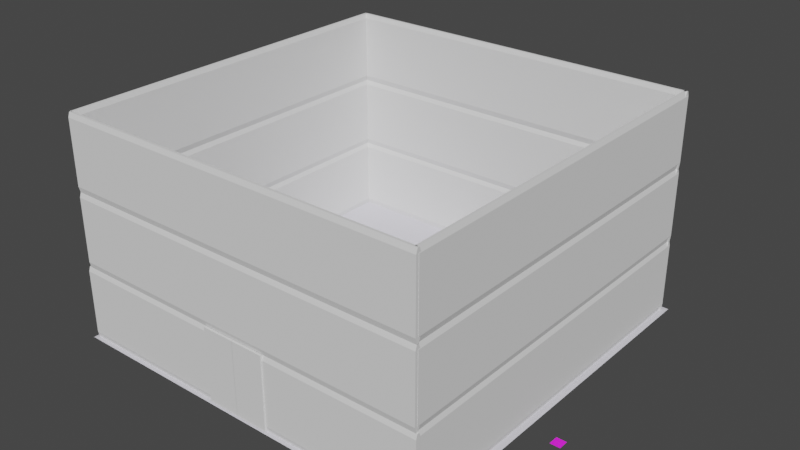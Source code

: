 # Source: Floor2.blend  (saved by Blender 3.4.6; exported with 4.5.12 LTS)
import bpy
from mathutils import Matrix  # noqa: F401  (used for matrix-valued properties, if any)

bpy.ops.wm.read_factory_settings(use_empty=True)
scene = bpy.context.scene
scene.name = 'Scene'

# ---- collections
col_collection = bpy.data.collections.new('Collection'); scene.collection.children.link(col_collection)

# ---- images (referenced by path relative to the original .blend; pixels are not part of the script)
import os
ASSET_DIR = os.environ.get("B2B_ASSET_DIR", "")  # directory of the original .blend (textures are referenced by path, not embedded)
HERE = os.path.dirname(os.path.abspath(__file__))  # packed textures are extracted next to this script under _unpacked/

def load_image(name, relpath, width, height, colorspace="sRGB"):
    """Load a texture the original file referenced (path relative to the .blend, or extracted next to this script)."""
    p = next((c for c in (os.path.join(HERE, relpath), os.path.join(ASSET_DIR, relpath)) if relpath and os.path.exists(c)), "")
    if p:
        img = bpy.data.images.load(p, check_existing=True)
        img.name = name
    else:  # same state as the original file: an image datablock whose file is absent (Cycles renders it pink)
        img = bpy.data.images.new(name, width, height)
        img.source = "FILE"
        img.filepath = "//" + (relpath or name)
    img.colorspace_settings.name = colorspace
    return img
img_material_base_color = load_image('Material Base Color', '', 1024, 1024, 'sRGB')

# ---- materials (node trees are filled in below, after node groups)
mat_material = bpy.data.materials.new('Material')
mat_material.alpha_threshold = 0.0
mat_material.use_transparent_shadow = False
mat_material.roughness = 0.5
mat_material.line_color = (0.0, 0.0, 0.0, 1.0)
mat_material_004 = bpy.data.materials.new('Material.004')
mat_material_004.use_transparent_shadow = False

# ---- material node trees
mat_material.use_nodes = True; mat_material.node_tree.nodes.clear()
_N = mat_material.node_tree.nodes; _L = mat_material.node_tree.links
n0 = _N.new('ShaderNodeOutputMaterial'); n0.name = 'Material Output'; n0.location = (300, 300)
n1 = _N.new('ShaderNodeBsdfPrincipled'); n1.name = 'Principled BSDF'; n1.location = (10, 300)
n1.distribution = 'GGX'
n1.subsurface_method = 'RANDOM_WALK_SKIN'
n1.inputs[3].default_value = 1.45
n1.inputs[27].default_value = (0.0, 0.0, 0.0, 1.0)
n1.inputs[28].default_value = 1.0
n2 = _N.new('ShaderNodeTexImage'); n2.name = 'Image Texture'; n2.location = (-280, 280)
n2.image = img_material_base_color
_L.new(n1.outputs[0], n0.inputs[0])
_L.new(n2.outputs[0], n1.inputs[0])
n0.is_active_output = True
mat_material_004.use_nodes = True; mat_material_004.node_tree.nodes.clear()
_N = mat_material_004.node_tree.nodes; _L = mat_material_004.node_tree.links
n0 = _N.new('ShaderNodeBsdfPrincipled'); n0.name = 'Principled BSDF'; n0.location = (10, 300)
n0.distribution = 'GGX'
n0.subsurface_method = 'RANDOM_WALK_SKIN'
n0.inputs[0].default_value = (0.7398, 0.7258, 0.8, 1.0)
n0.inputs[3].default_value = 1.45
n0.inputs[27].default_value = (0.0, 0.0, 0.0, 1.0)
n0.inputs[28].default_value = 1.0
n1 = _N.new('ShaderNodeOutputMaterial'); n1.name = 'Material Output'; n1.location = (300, 300)
_L.new(n0.outputs[0], n1.inputs[0])
n1.is_active_output = True

# ---- world
world_world = bpy.data.worlds.new('World'); scene.world = world_world
world_world.use_nodes = True; world_world.node_tree.nodes.clear()
_N = world_world.node_tree.nodes; _L = world_world.node_tree.links
n0 = _N.new('ShaderNodeOutputWorld'); n0.name = 'World Output'; n0.location = (300, 300)
n1 = _N.new('ShaderNodeBackground'); n1.name = 'Background'; n1.location = (10, 300)
n1.inputs[0].default_value = (0.05088, 0.05088, 0.05088, 1.0)
_L.new(n1.outputs[0], n0.inputs[0])
n0.is_active_output = True
world_world.color = (0.05088, 0.05088, 0.05088)
world_world.use_sun_shadow = False
world_world.sun_shadow_jitter_overblur = 0.0

# ---- meshes
me_cube_017 = bpy.data.meshes.new('Cube.017')
me_cube_017.from_pydata([(-1.0, -1.0, -1.0), (-1.0, -1.0, 1.0), (-1.0, 1.0, -1.0), (-1.0, 1.0, 1.0), (1.0, -1.0, -1.0), (1.0, -1.0, 1.0), (1.0, 1.0, -1.0), (1.0, 1.0, 1.0)], [], [(0, 1, 3, 2), (2, 3, 7, 6), (6, 7, 5, 4), (4, 5, 1, 0), (2, 6, 4, 0), (7, 3, 1, 5)])
_uv = me_cube_017.uv_layers.new(name='UVMap')
_uv.uv.foreach_set('vector', [0.375, 0.0, 0.625, 0.0, 0.625, 0.25, 0.375, 0.25, 0.375, 0.25, 0.625, 0.25, 0.625, 0.5, 0.375, 0.5, 0.375, 0.5, 0.625, 0.5, 0.625, 0.75, 0.375, 0.75, 0.375, 0.75, 0.625, 0.75, 0.625, 1.0, 0.375, 1.0, 0.125, 0.5, 0.375, 0.5, 0.375, 0.75, 0.125, 0.75, 0.625, 0.5, 0.875, 0.5, 0.875, 0.75, 0.625, 0.75])
me_cube_017.update()
me_cube_020 = bpy.data.meshes.new('Cube.020')
me_cube_020.from_pydata([(-1.0, -1.0, -1.0), (-1.0, -1.0, 1.0), (-1.0, 1.0, -1.0), (-1.0, 1.0, 1.0), (1.0, -1.0, -1.0), (1.0, -1.0, 1.0), (1.0, 1.0, -1.0), (1.0, 1.0, 1.0)], [], [(0, 1, 3, 2), (2, 3, 7, 6), (6, 7, 5, 4), (4, 5, 1, 0), (2, 6, 4, 0), (7, 3, 1, 5)])
_uv = me_cube_020.uv_layers.new(name='UVMap')
_uv.uv.foreach_set('vector', [0.375, 0.0, 0.625, 0.0, 0.625, 0.25, 0.375, 0.25, 0.375, 0.25, 0.625, 0.25, 0.625, 0.5, 0.375, 0.5, 0.375, 0.5, 0.625, 0.5, 0.625, 0.75, 0.375, 0.75, 0.375, 0.75, 0.625, 0.75, 0.625, 1.0, 0.375, 1.0, 0.125, 0.5, 0.375, 0.5, 0.375, 0.75, 0.125, 0.75, 0.625, 0.5, 0.875, 0.5, 0.875, 0.75, 0.625, 0.75])
me_cube_020.update()
me_cube = bpy.data.meshes.new('Cube')
me_cube.from_pydata([(2.234, 2.234, 0.07985), (2.234, 2.234, -0.03051), (2.234, -2.234, 0.07985), (2.234, -2.234, -0.03051), (-2.234, 2.234, 0.07985), (-2.234, 2.234, -0.03051), (-2.234, -2.234, 0.07985), (-2.234, -2.234, -0.03051), (2.085, -2.085, 0.1107), (-2.085, -2.085, 0.1107), (2.085, 2.085, 0.1107), (-2.085, 2.085, 0.1107)], [], [(0, 4, 11, 10), (3, 2, 6, 7), (7, 6, 4, 5), (5, 1, 3, 7), (1, 0, 2, 3), (5, 4, 0, 1), (10, 11, 9, 8), (6, 2, 8, 9), (4, 6, 9, 11), (2, 0, 10, 8)])
_uv = me_cube.uv_layers.new(name='UVMap')
_uv.uv.foreach_set('vector', [0.625, 0.5, 0.625, 0.25, 0.625, 0.25, 0.625, 0.5, 0.375, 0.75, 0.625, 0.75, 0.625, 1.0, 0.375, 1.0, 0.375, 0.0, 0.625, 0.0, 0.625, 0.25, 0.375, 0.25, 0.125, 0.5, 0.375, 0.5, 0.375, 0.75, 0.125, 0.75, 0.375, 0.5, 0.625, 0.5, 0.625, 0.75, 0.375, 0.75, 0.375, 0.25, 0.625, 0.25, 0.625, 0.5, 0.375, 0.5, 0.625, 0.5, 0.875, 0.5, 0.875, 0.75, 0.625, 0.75, 0.625, 1.0, 0.625, 0.75, 0.625, 0.75, 0.625, 1.0, 0.625, 0.25, 0.625, 0.0, 0.625, 0.0, 0.625, 0.25, 0.625, 0.75, 0.625, 0.5, 0.625, 0.5, 0.625, 0.75])
me_cube.materials.append(mat_material)
me_cube.use_mirror_vertex_groups = False
me_cube.update()
me_plane_001 = bpy.data.meshes.new('Plane.001')
me_plane_001.from_pydata([(-14.12, -14.12, 0.0), (14.12, -14.12, 0.0), (-14.12, 14.12, 0.0), (14.12, 14.12, 0.0), (-14.12, 2.313e-08, 0.0), (1.141e-08, -14.12, 0.0), (14.12, 2.313e-08, 0.0), (1.141e-08, 14.12, 0.0), (1.141e-08, 2.313e-08, 0.0), (-14.12, -7.06, 0.0), (7.06, -14.12, 0.0), (14.12, 7.06, 0.0), (-7.06, 14.12, 0.0), (-14.12, 7.06, 0.0), (-7.06, -14.12, 0.0), (14.12, -7.06, 0.0), (7.06, 14.12, 0.0), (1.141e-08, 7.06, 0.0), (1.141e-08, -7.06, 0.0), (-7.06, 2.313e-08, 0.0), (7.06, 2.313e-08, 0.0), (7.06, -7.06, 0.0), (-7.06, -7.06, 0.0), (-7.06, 7.06, 0.0), (7.06, 7.06, 0.0), (-14.12, -10.59, 0.0), (10.59, -14.12, 0.0), (14.12, 10.59, 0.0), (-10.59, 14.12, 0.0), (-14.12, 3.53, 0.0), (-3.53, -14.12, 0.0), (14.12, -3.53, 0.0), (3.53, 14.12, 0.0), (1.141e-08, 10.59, 0.0), (1.141e-08, -3.53, 0.0), (-10.59, 2.313e-08, 0.0), (3.53, 2.313e-08, 0.0), (-14.12, -3.53, 0.0), (3.53, -14.12, 0.0), (14.12, 3.53, 0.0), (-3.53, 14.12, 0.0), (-14.12, 10.59, 0.0), (-10.59, -14.12, 0.0), (14.12, -10.59, 0.0), (10.59, 14.12, 0.0), (1.141e-08, 3.53, 0.0), (1.141e-08, -10.59, 0.0), (-3.53, 2.313e-08, 0.0), (10.59, 2.313e-08, 0.0), (7.06, -3.53, 0.0), (7.06, -10.59, 0.0), (3.53, -7.06, 0.0), (10.59, -7.06, 0.0), (-7.06, -3.53, 0.0), (-7.06, -10.59, 0.0), (-10.59, -7.06, 0.0), (-3.53, -7.06, 0.0), (-7.06, 10.59, 0.0), (-7.06, 3.53, 0.0), (-10.59, 7.06, 0.0), (-3.53, 7.06, 0.0), (7.06, 10.59, 0.0), (7.06, 3.53, 0.0), (3.53, 7.06, 0.0), (10.59, 7.06, 0.0), (10.59, 3.53, 0.0), (3.53, 3.53, 0.0), (3.53, 10.59, 0.0), (-3.53, 3.53, 0.0), (-10.59, 3.53, 0.0), (-10.59, 10.59, 0.0), (-3.53, -10.59, 0.0), (-10.59, -10.59, 0.0), (-10.59, -3.53, 0.0), (10.59, -10.59, 0.0), (3.53, -10.59, 0.0), (3.53, -3.53, 0.0), (10.59, -3.53, 0.0), (-3.53, -3.53, 0.0), (-3.53, 10.59, 0.0), (10.59, 10.59, 0.0), (-14.12, -12.36, 0.0), (12.36, -14.12, 0.0), (14.12, 12.36, 0.0), (-12.36, 14.12, 0.0), (-14.12, 1.765, 0.0), (-1.765, -14.12, 0.0), (14.12, -1.765, 0.0), (1.765, 14.12, 0.0), (1.141e-08, 12.36, 0.0), (1.141e-08, -1.765, 0.0), (-12.36, 2.313e-08, 0.0), (1.765, 2.313e-08, 0.0), (-14.12, -5.295, 0.0), (5.295, -14.12, 0.0), (14.12, 5.295, 0.0), (-5.295, 14.12, 0.0), (-14.12, 8.825, 0.0), (-8.825, -14.12, 0.0), (14.12, -8.825, 0.0), (8.825, 14.12, 0.0), (1.141e-08, 5.295, 0.0), (1.141e-08, -8.825, 0.0), (-5.295, 2.313e-08, 0.0), (8.825, 2.313e-08, 0.0), (7.06, -1.765, 0.0), (7.06, -8.825, 0.0), (1.765, -7.06, 0.0), (8.825, -7.06, 0.0), (-7.06, -1.765, 0.0), (-7.06, -8.825, 0.0), (-12.36, -7.06, 0.0), (-5.295, -7.06, 0.0), (-7.06, 12.36, 0.0), (-7.06, 5.295, 0.0), (-12.36, 7.06, 0.0), (-5.295, 7.06, 0.0), (7.06, 12.36, 0.0), (7.06, 5.295, 0.0), (1.765, 7.06, 0.0), (8.825, 7.06, 0.0), (-14.12, -8.825, 0.0), (8.825, -14.12, 0.0), (14.12, 8.825, 0.0), (-8.825, 14.12, 0.0), (-14.12, 5.295, 0.0), (-5.295, -14.12, 0.0), (14.12, -5.295, 0.0), (5.295, 14.12, 0.0), (1.141e-08, 8.825, 0.0), (1.141e-08, -5.295, 0.0), (-8.825, 2.313e-08, 0.0), (5.295, 2.313e-08, 0.0), (-14.12, -1.765, 0.0), (1.765, -14.12, 0.0), (14.12, 1.765, 0.0), (-1.765, 14.12, 0.0), (-14.12, 12.36, 0.0), (-12.36, -14.12, 0.0), (14.12, -12.36, 0.0), (12.36, 14.12, 0.0), (1.141e-08, 1.765, 0.0), (1.141e-08, -12.36, 0.0), (-1.765, 2.313e-08, 0.0), (12.36, 2.313e-08, 0.0), (7.06, -5.295, 0.0), (7.06, -12.36, 0.0), (5.295, -7.06, 0.0), (12.36, -7.06, 0.0), (-7.06, -5.295, 0.0), (-7.06, -12.36, 0.0), (-8.825, -7.06, 0.0), (-1.765, -7.06, 0.0), (-7.06, 8.825, 0.0), (-7.06, 1.765, 0.0), (-8.825, 7.06, 0.0), (-1.765, 7.06, 0.0), (7.06, 8.825, 0.0), (7.06, 1.765, 0.0), (5.295, 7.06, 0.0), (12.36, 7.06, 0.0), (10.59, 5.295, 0.0), (10.59, 1.765, 0.0), (8.825, 3.53, 0.0), (12.36, 3.53, 0.0), (3.53, 5.295, 0.0), (3.53, 1.765, 0.0), (1.765, 3.53, 0.0), (5.295, 3.53, 0.0), (3.53, 12.36, 0.0), (3.53, 8.825, 0.0), (1.765, 10.59, 0.0), (5.295, 10.59, 0.0), (-3.53, 5.295, 0.0), (-3.53, 1.765, 0.0), (-5.295, 3.53, 0.0), (-1.765, 3.53, 0.0), (-10.59, 5.295, 0.0), (-10.59, 1.765, 0.0), (-12.36, 3.53, 0.0), (-8.825, 3.53, 0.0), (-10.59, 12.36, 0.0), (-10.59, 8.825, 0.0), (-12.36, 10.59, 0.0), (-8.825, 10.59, 0.0), (-3.53, -8.825, 0.0), (-3.53, -12.36, 0.0), (-5.295, -10.59, 0.0), (-1.765, -10.59, 0.0), (-10.59, -8.825, 0.0), (-10.59, -12.36, 0.0), (-12.36, -10.59, 0.0), (-8.825, -10.59, 0.0), (-10.59, -1.765, 0.0), (-10.59, -5.295, 0.0), (-12.36, -3.53, 0.0), (-8.825, -3.53, 0.0), (10.59, -8.825, 0.0), (10.59, -12.36, 0.0), (8.825, -10.59, 0.0), (12.36, -10.59, 0.0), (3.53, -8.825, 0.0), (3.53, -12.36, 0.0), (1.765, -10.59, 0.0), (5.295, -10.59, 0.0), (3.53, -1.765, 0.0), (3.53, -5.295, 0.0), (1.765, -3.53, 0.0), (5.295, -3.53, 0.0), (10.59, -1.765, 0.0), (10.59, -5.295, 0.0), (8.825, -3.53, 0.0), (12.36, -3.53, 0.0), (-3.53, -1.765, 0.0), (-3.53, -5.295, 0.0), (-5.295, -3.53, 0.0), (-1.765, -3.53, 0.0), (-3.53, 12.36, 0.0), (-3.53, 8.825, 0.0), (-5.295, 10.59, 0.0), (-1.765, 10.59, 0.0), (10.59, 12.36, 0.0), (10.59, 8.825, 0.0), (8.825, 10.59, 0.0), (12.36, 10.59, 0.0), (12.36, 8.825, 0.0), (8.825, 8.825, 0.0), (8.825, 12.36, 0.0), (-1.765, 8.825, 0.0), (-5.295, 8.825, 0.0), (-5.295, 12.36, 0.0), (-1.765, -5.295, 0.0), (-5.295, -5.295, 0.0), (-5.295, -1.765, 0.0), (12.36, -5.295, 0.0), (8.825, -5.295, 0.0), (8.825, -1.765, 0.0), (5.295, -5.295, 0.0), (1.765, -5.295, 0.0), (1.765, -1.765, 0.0), (5.295, -12.36, 0.0), (1.765, -12.36, 0.0), (1.765, -8.825, 0.0), (12.36, -12.36, 0.0), (8.825, -12.36, 0.0), (8.825, -8.825, 0.0), (-8.825, -5.295, 0.0), (-12.36, -5.295, 0.0), (-12.36, -1.765, 0.0), (-8.825, -12.36, 0.0), (-12.36, -12.36, 0.0), (-12.36, -8.825, 0.0), (-1.765, -12.36, 0.0), (-5.295, -12.36, 0.0), (-5.295, -8.825, 0.0), (-8.825, 8.825, 0.0), (-12.36, 8.825, 0.0), (-12.36, 12.36, 0.0), (-8.825, 1.765, 0.0), (-12.36, 1.765, 0.0), (-12.36, 5.295, 0.0), (-1.765, 1.765, 0.0), (-5.295, 1.765, 0.0), (-5.295, 5.295, 0.0), (5.295, 8.825, 0.0), (1.765, 8.825, 0.0), (1.765, 12.36, 0.0), (5.295, 1.765, 0.0), (1.765, 1.765, 0.0), (1.765, 5.295, 0.0), (12.36, 1.765, 0.0), (8.825, 1.765, 0.0), (8.825, 5.295, 0.0), (12.36, 5.295, 0.0), (5.295, 5.295, 0.0), (5.295, 12.36, 0.0), (-1.765, 5.295, 0.0), (-8.825, 5.295, 0.0), (-8.825, 12.36, 0.0), (-1.765, -8.825, 0.0), (-8.825, -8.825, 0.0), (-8.825, -1.765, 0.0), (12.36, -8.825, 0.0), (5.295, -8.825, 0.0), (5.295, -1.765, 0.0), (12.36, -1.765, 0.0), (-1.765, -1.765, 0.0), (-1.765, 12.36, 0.0), (12.36, 12.36, 0.0)], [], [(288, 83, 3, 140), (287, 89, 7, 136), (286, 90, 8, 143), (285, 87, 6, 144), (284, 105, 20, 132), (283, 106, 21, 147), (282, 99, 15, 148), (281, 109, 19, 131), (280, 110, 22, 151), (279, 102, 18, 152), (278, 113, 12, 124), (277, 114, 23, 155), (276, 101, 17, 156), (275, 117, 16, 128), (274, 118, 24, 159), (273, 95, 11, 160), (272, 161, 64, 120), (271, 162, 65, 163), (270, 135, 39, 164), (269, 165, 63, 119), (268, 166, 66, 167), (267, 158, 62, 168), (266, 169, 32, 88), (265, 170, 67, 171), (264, 157, 61, 172), (263, 173, 60, 116), (262, 174, 68, 175), (261, 141, 45, 176), (260, 177, 59, 115), (259, 178, 69, 179), (258, 154, 58, 180), (257, 181, 28, 84), (256, 182, 70, 183), (255, 153, 57, 184), (254, 185, 56, 112), (253, 186, 71, 187), (252, 142, 46, 188), (251, 189, 55, 111), (250, 190, 72, 191), (249, 150, 54, 192), (248, 193, 35, 91), (247, 194, 73, 195), (246, 149, 53, 196), (245, 197, 52, 108), (244, 198, 74, 199), (243, 139, 43, 200), (242, 201, 51, 107), (241, 202, 75, 203), (240, 146, 50, 204), (239, 205, 36, 92), (238, 206, 76, 207), (237, 145, 49, 208), (236, 209, 48, 104), (235, 210, 77, 211), (234, 127, 31, 212), (233, 213, 47, 103), (232, 214, 78, 215), (231, 130, 34, 216), (230, 217, 40, 96), (229, 218, 79, 219), (228, 129, 33, 220), (227, 221, 44, 100), (226, 222, 80, 223), (225, 123, 27, 224), (222, 225, 224, 80), (64, 160, 225, 222), (160, 11, 123, 225), (157, 226, 223, 61), (24, 120, 226, 157), (120, 64, 222, 226), (117, 227, 100, 16), (61, 223, 227, 117), (223, 80, 221, 227), (218, 228, 220, 79), (60, 156, 228, 218), (156, 17, 129, 228), (153, 229, 219, 57), (23, 116, 229, 153), (116, 60, 218, 229), (113, 230, 96, 12), (57, 219, 230, 113), (219, 79, 217, 230), (214, 231, 216, 78), (56, 152, 231, 214), (152, 18, 130, 231), (149, 232, 215, 53), (22, 112, 232, 149), (112, 56, 214, 232), (109, 233, 103, 19), (53, 215, 233, 109), (215, 78, 213, 233), (210, 234, 212, 77), (52, 148, 234, 210), (148, 15, 127, 234), (145, 235, 211, 49), (21, 108, 235, 145), (108, 52, 210, 235), (105, 236, 104, 20), (49, 211, 236, 105), (211, 77, 209, 236), (206, 237, 208, 76), (51, 147, 237, 206), (147, 21, 145, 237), (130, 238, 207, 34), (18, 107, 238, 130), (107, 51, 206, 238), (90, 239, 92, 8), (34, 207, 239, 90), (207, 76, 205, 239), (202, 240, 204, 75), (38, 94, 240, 202), (94, 10, 146, 240), (142, 241, 203, 46), (5, 134, 241, 142), (134, 38, 202, 241), (102, 242, 107, 18), (46, 203, 242, 102), (203, 75, 201, 242), (198, 243, 200, 74), (26, 82, 243, 198), (82, 1, 139, 243), (146, 244, 199, 50), (10, 122, 244, 146), (122, 26, 198, 244), (106, 245, 108, 21), (50, 199, 245, 106), (199, 74, 197, 245), (194, 246, 196, 73), (55, 151, 246, 194), (151, 22, 149, 246), (93, 247, 195, 37), (9, 111, 247, 93), (111, 55, 194, 247), (133, 248, 91, 4), (37, 195, 248, 133), (195, 73, 193, 248), (190, 249, 192, 72), (42, 98, 249, 190), (98, 14, 150, 249), (81, 250, 191, 25), (0, 138, 250, 81), (138, 42, 190, 250), (121, 251, 111, 9), (25, 191, 251, 121), (191, 72, 189, 251), (186, 252, 188, 71), (30, 86, 252, 186), (86, 5, 142, 252), (150, 253, 187, 54), (14, 126, 253, 150), (126, 30, 186, 253), (110, 254, 112, 22), (54, 187, 254, 110), (187, 71, 185, 254), (182, 255, 184, 70), (59, 155, 255, 182), (155, 23, 153, 255), (97, 256, 183, 41), (13, 115, 256, 97), (115, 59, 182, 256), (137, 257, 84, 2), (41, 183, 257, 137), (183, 70, 181, 257), (178, 258, 180, 69), (35, 131, 258, 178), (131, 19, 154, 258), (85, 259, 179, 29), (4, 91, 259, 85), (91, 35, 178, 259), (125, 260, 115, 13), (29, 179, 260, 125), (179, 69, 177, 260), (174, 261, 176, 68), (47, 143, 261, 174), (143, 8, 141, 261), (154, 262, 175, 58), (19, 103, 262, 154), (103, 47, 174, 262), (114, 263, 116, 23), (58, 175, 263, 114), (175, 68, 173, 263), (170, 264, 172, 67), (63, 159, 264, 170), (159, 24, 157, 264), (129, 265, 171, 33), (17, 119, 265, 129), (119, 63, 170, 265), (89, 266, 88, 7), (33, 171, 266, 89), (171, 67, 169, 266), (166, 267, 168, 66), (36, 132, 267, 166), (132, 20, 158, 267), (141, 268, 167, 45), (8, 92, 268, 141), (92, 36, 166, 268), (101, 269, 119, 17), (45, 167, 269, 101), (167, 66, 165, 269), (162, 270, 164, 65), (48, 144, 270, 162), (144, 6, 135, 270), (158, 271, 163, 62), (20, 104, 271, 158), (104, 48, 162, 271), (118, 272, 120, 24), (62, 163, 272, 118), (163, 65, 161, 272), (161, 273, 160, 64), (65, 164, 273, 161), (164, 39, 95, 273), (165, 274, 159, 63), (66, 168, 274, 165), (168, 62, 118, 274), (169, 275, 128, 32), (67, 172, 275, 169), (172, 61, 117, 275), (173, 276, 156, 60), (68, 176, 276, 173), (176, 45, 101, 276), (177, 277, 155, 59), (69, 180, 277, 177), (180, 58, 114, 277), (181, 278, 124, 28), (70, 184, 278, 181), (184, 57, 113, 278), (185, 279, 152, 56), (71, 188, 279, 185), (188, 46, 102, 279), (189, 280, 151, 55), (72, 192, 280, 189), (192, 54, 110, 280), (193, 281, 131, 35), (73, 196, 281, 193), (196, 53, 109, 281), (197, 282, 148, 52), (74, 200, 282, 197), (200, 43, 99, 282), (201, 283, 147, 51), (75, 204, 283, 201), (204, 50, 106, 283), (205, 284, 132, 36), (76, 208, 284, 205), (208, 49, 105, 284), (209, 285, 144, 48), (77, 212, 285, 209), (212, 31, 87, 285), (213, 286, 143, 47), (78, 216, 286, 213), (216, 34, 90, 286), (217, 287, 136, 40), (79, 220, 287, 217), (220, 33, 89, 287), (221, 288, 140, 44), (80, 224, 288, 221), (224, 27, 83, 288)])
_uv = me_plane_001.uv_layers.new(name='UVMap')
_uv.uv.foreach_set('vector', [0.9375, 0.9375, 1.0, 0.9375, 1.0, 1.0, 0.9375, 1.0, 0.4375, 0.9375, 0.5, 0.9375, 0.5, 1.0, 0.4375, 1.0, 0.4375, 0.4375, 0.5, 0.4375, 0.5, 0.5, 0.4375, 0.5, 0.9375, 0.4375, 1.0, 0.4375, 1.0, 0.5, 0.9375, 0.5, 0.6875, 0.4375, 0.75, 0.4375, 0.75, 0.5, 0.6875, 0.5, 0.6875, 0.1875, 0.75, 0.1875, 0.75, 0.25, 0.6875, 0.25, 0.9375, 0.1875, 1.0, 0.1875, 1.0, 0.25, 0.9375, 0.25, 0.1875, 0.4375, 0.25, 0.4375, 0.25, 0.5, 0.1875, 0.5, 0.1875, 0.1875, 0.25, 0.1875, 0.25, 0.25, 0.1875, 0.25, 0.4375, 0.1875, 0.5, 0.1875, 0.5, 0.25, 0.4375, 0.25, 0.1875, 0.9375, 0.25, 0.9375, 0.25, 1.0, 0.1875, 1.0, 0.1875, 0.6875, 0.25, 0.6875, 0.25, 0.75, 0.1875, 0.75, 0.4375, 0.6875, 0.5, 0.6875, 0.5, 0.75, 0.4375, 0.75, 0.6875, 0.9375, 0.75, 0.9375, 0.75, 1.0, 0.6875, 1.0, 0.6875, 0.6875, 0.75, 0.6875, 0.75, 0.75, 0.6875, 0.75, 0.9375, 0.6875, 1.0, 0.6875, 1.0, 0.75, 0.9375, 0.75, 0.8125, 0.6875, 0.875, 0.6875, 0.875, 0.75, 0.8125, 0.75, 0.8125, 0.5625, 0.875, 0.5625, 0.875, 0.625, 0.8125, 0.625, 0.9375, 0.5625, 1.0, 0.5625, 1.0, 0.625, 0.9375, 0.625, 0.5625, 0.6875, 0.625, 0.6875, 0.625, 0.75, 0.5625, 0.75, 0.5625, 0.5625, 0.625, 0.5625, 0.625, 0.625, 0.5625, 0.625, 0.6875, 0.5625, 0.75, 0.5625, 0.75, 0.625, 0.6875, 0.625, 0.5625, 0.9375, 0.625, 0.9375, 0.625, 1.0, 0.5625, 1.0, 0.5625, 0.8125, 0.625, 0.8125, 0.625, 0.875, 0.5625, 0.875, 0.6875, 0.8125, 0.75, 0.8125, 0.75, 0.875, 0.6875, 0.875, 0.3125, 0.6875, 0.375, 0.6875, 0.375, 0.75, 0.3125, 0.75, 0.3125, 0.5625, 0.375, 0.5625, 0.375, 0.625, 0.3125, 0.625, 0.4375, 0.5625, 0.5, 0.5625, 0.5, 0.625, 0.4375, 0.625, 0.0625, 0.6875, 0.125, 0.6875, 0.125, 0.75, 0.0625, 0.75, 0.0625, 0.5625, 0.125, 0.5625, 0.125, 0.625, 0.0625, 0.625, 0.1875, 0.5625, 0.25, 0.5625, 0.25, 0.625, 0.1875, 0.625, 0.0625, 0.9375, 0.125, 0.9375, 0.125, 1.0, 0.0625, 1.0, 0.0625, 0.8125, 0.125, 0.8125, 0.125, 0.875, 0.0625, 0.875, 0.1875, 0.8125, 0.25, 0.8125, 0.25, 0.875, 0.1875, 0.875, 0.3125, 0.1875, 0.375, 0.1875, 0.375, 0.25, 0.3125, 0.25, 0.3125, 0.0625, 0.375, 0.0625, 0.375, 0.125, 0.3125, 0.125, 0.4375, 0.0625, 0.5, 0.0625, 0.5, 0.125, 0.4375, 0.125, 0.0625, 0.1875, 0.125, 0.1875, 0.125, 0.25, 0.0625, 0.25, 0.0625, 0.0625, 0.125, 0.0625, 0.125, 0.125, 0.0625, 0.125, 0.1875, 0.0625, 0.25, 0.0625, 0.25, 0.125, 0.1875, 0.125, 0.0625, 0.4375, 0.125, 0.4375, 0.125, 0.5, 0.0625, 0.5, 0.0625, 0.3125, 0.125, 0.3125, 0.125, 0.375, 0.0625, 0.375, 0.1875, 0.3125, 0.25, 0.3125, 0.25, 0.375, 0.1875, 0.375, 0.8125, 0.1875, 0.875, 0.1875, 0.875, 0.25, 0.8125, 0.25, 0.8125, 0.0625, 0.875, 0.0625, 0.875, 0.125, 0.8125, 0.125, 0.9375, 0.0625, 1.0, 0.0625, 1.0, 0.125, 0.9375, 0.125, 0.5625, 0.1875, 0.625, 0.1875, 0.625, 0.25, 0.5625, 0.25, 0.5625, 0.0625, 0.625, 0.0625, 0.625, 0.125, 0.5625, 0.125, 0.6875, 0.0625, 0.75, 0.0625, 0.75, 0.125, 0.6875, 0.125, 0.5625, 0.4375, 0.625, 0.4375, 0.625, 0.5, 0.5625, 0.5, 0.5625, 0.3125, 0.625, 0.3125, 0.625, 0.375, 0.5625, 0.375, 0.6875, 0.3125, 0.75, 0.3125, 0.75, 0.375, 0.6875, 0.375, 0.8125, 0.4375, 0.875, 0.4375, 0.875, 0.5, 0.8125, 0.5, 0.8125, 0.3125, 0.875, 0.3125, 0.875, 0.375, 0.8125, 0.375, 0.9375, 0.3125, 1.0, 0.3125, 1.0, 0.375, 0.9375, 0.375, 0.3125, 0.4375, 0.375, 0.4375, 0.375, 0.5, 0.3125, 0.5, 0.3125, 0.3125, 0.375, 0.3125, 0.375, 0.375, 0.3125, 0.375, 0.4375, 0.3125, 0.5, 0.3125, 0.5, 0.375, 0.4375, 0.375, 0.3125, 0.9375, 0.375, 0.9375, 0.375, 1.0, 0.3125, 1.0, 0.3125, 0.8125, 0.375, 0.8125, 0.375, 0.875, 0.3125, 0.875, 0.4375, 0.8125, 0.5, 0.8125, 0.5, 0.875, 0.4375, 0.875, 0.8125, 0.9375, 0.875, 0.9375, 0.875, 1.0, 0.8125, 1.0, 0.8125, 0.8125, 0.875, 0.8125, 0.875, 0.875, 0.8125, 0.875, 0.9375, 0.8125, 1.0, 0.8125, 1.0, 0.875, 0.9375, 0.875, 0.875, 0.8125, 0.9375, 0.8125, 0.9375, 0.875, 0.875, 0.875, 0.875, 0.75, 0.9375, 0.75, 0.9375, 0.8125, 0.875, 0.8125, 0.9375, 0.75, 1.0, 0.75, 1.0, 0.8125, 0.9375, 0.8125, 0.75, 0.8125, 0.8125, 0.8125, 0.8125, 0.875, 0.75, 0.875, 0.75, 0.75, 0.8125, 0.75, 0.8125, 0.8125, 0.75, 0.8125, 0.8125, 0.75, 0.875, 0.75, 0.875, 0.8125, 0.8125, 0.8125, 0.75, 0.9375, 0.8125, 0.9375, 0.8125, 1.0, 0.75, 1.0, 0.75, 0.875, 0.8125, 0.875, 0.8125, 0.9375, 0.75, 0.9375, 0.8125, 0.875, 0.875, 0.875, 0.875, 0.9375, 0.8125, 0.9375, 0.375, 0.8125, 0.4375, 0.8125, 0.4375, 0.875, 0.375, 0.875, 0.375, 0.75, 0.4375, 0.75, 0.4375, 0.8125, 0.375, 0.8125, 0.4375, 0.75, 0.5, 0.75, 0.5, 0.8125, 0.4375, 0.8125, 0.25, 0.8125, 0.3125, 0.8125, 0.3125, 0.875, 0.25, 0.875, 0.25, 0.75, 0.3125, 0.75, 0.3125, 0.8125, 0.25, 0.8125, 0.3125, 0.75, 0.375, 0.75, 0.375, 0.8125, 0.3125, 0.8125, 0.25, 0.9375, 0.3125, 0.9375, 0.3125, 1.0, 0.25, 1.0, 0.25, 0.875, 0.3125, 0.875, 0.3125, 0.9375, 0.25, 0.9375, 0.3125, 0.875, 0.375, 0.875, 0.375, 0.9375, 0.3125, 0.9375, 0.375, 0.3125, 0.4375, 0.3125, 0.4375, 0.375, 0.375, 0.375, 0.375, 0.25, 0.4375, 0.25, 0.4375, 0.3125, 0.375, 0.3125, 0.4375, 0.25, 0.5, 0.25, 0.5, 0.3125, 0.4375, 0.3125, 0.25, 0.3125, 0.3125, 0.3125, 0.3125, 0.375, 0.25, 0.375, 0.25, 0.25, 0.3125, 0.25, 0.3125, 0.3125, 0.25, 0.3125, 0.3125, 0.25, 0.375, 0.25, 0.375, 0.3125, 0.3125, 0.3125, 0.25, 0.4375, 0.3125, 0.4375, 0.3125, 0.5, 0.25, 0.5, 0.25, 0.375, 0.3125, 0.375, 0.3125, 0.4375, 0.25, 0.4375, 0.3125, 0.375, 0.375, 0.375, 0.375, 0.4375, 0.3125, 0.4375, 0.875, 0.3125, 0.9375, 0.3125, 0.9375, 0.375, 0.875, 0.375, 0.875, 0.25, 0.9375, 0.25, 0.9375, 0.3125, 0.875, 0.3125, 0.9375, 0.25, 1.0, 0.25, 1.0, 0.3125, 0.9375, 0.3125, 0.75, 0.3125, 0.8125, 0.3125, 0.8125, 0.375, 0.75, 0.375, 0.75, 0.25, 0.8125, 0.25, 0.8125, 0.3125, 0.75, 0.3125, 0.8125, 0.25, 0.875, 0.25, 0.875, 0.3125, 0.8125, 0.3125, 0.75, 0.4375, 0.8125, 0.4375, 0.8125, 0.5, 0.75, 0.5, 0.75, 0.375, 0.8125, 0.375, 0.8125, 0.4375, 0.75, 0.4375, 0.8125, 0.375, 0.875, 0.375, 0.875, 0.4375, 0.8125, 0.4375, 0.625, 0.3125, 0.6875, 0.3125, 0.6875, 0.375, 0.625, 0.375, 0.625, 0.25, 0.6875, 0.25, 0.6875, 0.3125, 0.625, 0.3125, 0.6875, 0.25, 0.75, 0.25, 0.75, 0.3125, 0.6875, 0.3125, 0.5, 0.3125, 0.5625, 0.3125, 0.5625, 0.375, 0.5, 0.375, 0.5, 0.25, 0.5625, 0.25, 0.5625, 0.3125, 0.5, 0.3125, 0.5625, 0.25, 0.625, 0.25, 0.625, 0.3125, 0.5625, 0.3125, 0.5, 0.4375, 0.5625, 0.4375, 0.5625, 0.5, 0.5, 0.5, 0.5, 0.375, 0.5625, 0.375, 0.5625, 0.4375, 0.5, 0.4375, 0.5625, 0.375, 0.625, 0.375, 0.625, 0.4375, 0.5625, 0.4375, 0.625, 0.0625, 0.6875, 0.0625, 0.6875, 0.125, 0.625, 0.125, 0.625, 0.0, 0.6875, 0.0, 0.6875, 0.0625, 0.625, 0.0625, 0.6875, 0.0, 0.75, 0.0, 0.75, 0.0625, 0.6875, 0.0625, 0.5, 0.0625, 0.5625, 0.0625, 0.5625, 0.125, 0.5, 0.125, 0.5, 0.0, 0.5625, 0.0, 0.5625, 0.0625, 0.5, 0.0625, 0.5625, 0.0, 0.625, 0.0, 0.625, 0.0625, 0.5625, 0.0625, 0.5, 0.1875, 0.5625, 0.1875, 0.5625, 0.25, 0.5, 0.25, 0.5, 0.125, 0.5625, 0.125, 0.5625, 0.1875, 0.5, 0.1875, 0.5625, 0.125, 0.625, 0.125, 0.625, 0.1875, 0.5625, 0.1875, 0.875, 0.0625, 0.9375, 0.0625, 0.9375, 0.125, 0.875, 0.125, 0.875, 0.0, 0.9375, 0.0, 0.9375, 0.0625, 0.875, 0.0625, 0.9375, 0.0, 1.0, 0.0, 1.0, 0.0625, 0.9375, 0.0625, 0.75, 0.0625, 0.8125, 0.0625, 0.8125, 0.125, 0.75, 0.125, 0.75, 0.0, 0.8125, 0.0, 0.8125, 0.0625, 0.75, 0.0625, 0.8125, 0.0, 0.875, 0.0, 0.875, 0.0625, 0.8125, 0.0625, 0.75, 0.1875, 0.8125, 0.1875, 0.8125, 0.25, 0.75, 0.25, 0.75, 0.125, 0.8125, 0.125, 0.8125, 0.1875, 0.75, 0.1875, 0.8125, 0.125, 0.875, 0.125, 0.875, 0.1875, 0.8125, 0.1875, 0.125, 0.3125, 0.1875, 0.3125, 0.1875, 0.375, 0.125, 0.375, 0.125, 0.25, 0.1875, 0.25, 0.1875, 0.3125, 0.125, 0.3125, 0.1875, 0.25, 0.25, 0.25, 0.25, 0.3125, 0.1875, 0.3125, 0.0, 0.3125, 0.0625, 0.3125, 0.0625, 0.375, 0.0, 0.375, 0.0, 0.25, 0.0625, 0.25, 0.0625, 0.3125, 0.0, 0.3125, 0.0625, 0.25, 0.125, 0.25, 0.125, 0.3125, 0.0625, 0.3125, 0.0, 0.4375, 0.0625, 0.4375, 0.0625, 0.5, 0.0, 0.5, 0.0, 0.375, 0.0625, 0.375, 0.0625, 0.4375, 0.0, 0.4375, 0.0625, 0.375, 0.125, 0.375, 0.125, 0.4375, 0.0625, 0.4375, 0.125, 0.0625, 0.1875, 0.0625, 0.1875, 0.125, 0.125, 0.125, 0.125, 0.0, 0.1875, 0.0, 0.1875, 0.0625, 0.125, 0.0625, 0.1875, 0.0, 0.25, 0.0, 0.25, 0.0625, 0.1875, 0.0625, 0.0, 0.0625, 0.0625, 0.0625, 0.0625, 0.125, 0.0, 0.125, 0.0, 0.0, 0.0625, 0.0, 0.0625, 0.0625, 0.0, 0.0625, 0.0625, 0.0, 0.125, 0.0, 0.125, 0.0625, 0.0625, 0.0625, 0.0, 0.1875, 0.0625, 0.1875, 0.0625, 0.25, 0.0, 0.25, 0.0, 0.125, 0.0625, 0.125, 0.0625, 0.1875, 0.0, 0.1875, 0.0625, 0.125, 0.125, 0.125, 0.125, 0.1875, 0.0625, 0.1875, 0.375, 0.0625, 0.4375, 0.0625, 0.4375, 0.125, 0.375, 0.125, 0.375, 0.0, 0.4375, 0.0, 0.4375, 0.0625, 0.375, 0.0625, 0.4375, 0.0, 0.5, 0.0, 0.5, 0.0625, 0.4375, 0.0625, 0.25, 0.0625, 0.3125, 0.0625, 0.3125, 0.125, 0.25, 0.125, 0.25, 0.0, 0.3125, 0.0, 0.3125, 0.0625, 0.25, 0.0625, 0.3125, 0.0, 0.375, 0.0, 0.375, 0.0625, 0.3125, 0.0625, 0.25, 0.1875, 0.3125, 0.1875, 0.3125, 0.25, 0.25, 0.25, 0.25, 0.125, 0.3125, 0.125, 0.3125, 0.1875, 0.25, 0.1875, 0.3125, 0.125, 0.375, 0.125, 0.375, 0.1875, 0.3125, 0.1875, 0.125, 0.8125, 0.1875, 0.8125, 0.1875, 0.875, 0.125, 0.875, 0.125, 0.75, 0.1875, 0.75, 0.1875, 0.8125, 0.125, 0.8125, 0.1875, 0.75, 0.25, 0.75, 0.25, 0.8125, 0.1875, 0.8125, 0.0, 0.8125, 0.0625, 0.8125, 0.0625, 0.875, 0.0, 0.875, 0.0, 0.75, 0.0625, 0.75, 0.0625, 0.8125, 0.0, 0.8125, 0.0625, 0.75, 0.125, 0.75, 0.125, 0.8125, 0.0625, 0.8125, 0.0, 0.9375, 0.0625, 0.9375, 0.0625, 1.0, 0.0, 1.0, 0.0, 0.875, 0.0625, 0.875, 0.0625, 0.9375, 0.0, 0.9375, 0.0625, 0.875, 0.125, 0.875, 0.125, 0.9375, 0.0625, 0.9375, 0.125, 0.5625, 0.1875, 0.5625, 0.1875, 0.625, 0.125, 0.625, 0.125, 0.5, 0.1875, 0.5, 0.1875, 0.5625, 0.125, 0.5625, 0.1875, 0.5, 0.25, 0.5, 0.25, 0.5625, 0.1875, 0.5625, 0.0, 0.5625, 0.0625, 0.5625, 0.0625, 0.625, 0.0, 0.625, 0.0, 0.5, 0.0625, 0.5, 0.0625, 0.5625, 0.0, 0.5625, 0.0625, 0.5, 0.125, 0.5, 0.125, 0.5625, 0.0625, 0.5625, 0.0, 0.6875, 0.0625, 0.6875, 0.0625, 0.75, 0.0, 0.75, 0.0, 0.625, 0.0625, 0.625, 0.0625, 0.6875, 0.0, 0.6875, 0.0625, 0.625, 0.125, 0.625, 0.125, 0.6875, 0.0625, 0.6875, 0.375, 0.5625, 0.4375, 0.5625, 0.4375, 0.625, 0.375, 0.625, 0.375, 0.5, 0.4375, 0.5, 0.4375, 0.5625, 0.375, 0.5625, 0.4375, 0.5, 0.5, 0.5, 0.5, 0.5625, 0.4375, 0.5625, 0.25, 0.5625, 0.3125, 0.5625, 0.3125, 0.625, 0.25, 0.625, 0.25, 0.5, 0.3125, 0.5, 0.3125, 0.5625, 0.25, 0.5625, 0.3125, 0.5, 0.375, 0.5, 0.375, 0.5625, 0.3125, 0.5625, 0.25, 0.6875, 0.3125, 0.6875, 0.3125, 0.75, 0.25, 0.75, 0.25, 0.625, 0.3125, 0.625, 0.3125, 0.6875, 0.25, 0.6875, 0.3125, 0.625, 0.375, 0.625, 0.375, 0.6875, 0.3125, 0.6875, 0.625, 0.8125, 0.6875, 0.8125, 0.6875, 0.875, 0.625, 0.875, 0.625, 0.75, 0.6875, 0.75, 0.6875, 0.8125, 0.625, 0.8125, 0.6875, 0.75, 0.75, 0.75, 0.75, 0.8125, 0.6875, 0.8125, 0.5, 0.8125, 0.5625, 0.8125, 0.5625, 0.875, 0.5, 0.875, 0.5, 0.75, 0.5625, 0.75, 0.5625, 0.8125, 0.5, 0.8125, 0.5625, 0.75, 0.625, 0.75, 0.625, 0.8125, 0.5625, 0.8125, 0.5, 0.9375, 0.5625, 0.9375, 0.5625, 1.0, 0.5, 1.0, 0.5, 0.875, 0.5625, 0.875, 0.5625, 0.9375, 0.5, 0.9375, 0.5625, 0.875, 0.625, 0.875, 0.625, 0.9375, 0.5625, 0.9375, 0.625, 0.5625, 0.6875, 0.5625, 0.6875, 0.625, 0.625, 0.625, 0.625, 0.5, 0.6875, 0.5, 0.6875, 0.5625, 0.625, 0.5625, 0.6875, 0.5, 0.75, 0.5, 0.75, 0.5625, 0.6875, 0.5625, 0.5, 0.5625, 0.5625, 0.5625, 0.5625, 0.625, 0.5, 0.625, 0.5, 0.5, 0.5625, 0.5, 0.5625, 0.5625, 0.5, 0.5625, 0.5625, 0.5, 0.625, 0.5, 0.625, 0.5625, 0.5625, 0.5625, 0.5, 0.6875, 0.5625, 0.6875, 0.5625, 0.75, 0.5, 0.75, 0.5, 0.625, 0.5625, 0.625, 0.5625, 0.6875, 0.5, 0.6875, 0.5625, 0.625, 0.625, 0.625, 0.625, 0.6875, 0.5625, 0.6875, 0.875, 0.5625, 0.9375, 0.5625, 0.9375, 0.625, 0.875, 0.625, 0.875, 0.5, 0.9375, 0.5, 0.9375, 0.5625, 0.875, 0.5625, 0.9375, 0.5, 1.0, 0.5, 1.0, 0.5625, 0.9375, 0.5625, 0.75, 0.5625, 0.8125, 0.5625, 0.8125, 0.625, 0.75, 0.625, 0.75, 0.5, 0.8125, 0.5, 0.8125, 0.5625, 0.75, 0.5625, 0.8125, 0.5, 0.875, 0.5, 0.875, 0.5625, 0.8125, 0.5625, 0.75, 0.6875, 0.8125, 0.6875, 0.8125, 0.75, 0.75, 0.75, 0.75, 0.625, 0.8125, 0.625, 0.8125, 0.6875, 0.75, 0.6875, 0.8125, 0.625, 0.875, 0.625, 0.875, 0.6875, 0.8125, 0.6875, 0.875, 0.6875, 0.9375, 0.6875, 0.9375, 0.75, 0.875, 0.75, 0.875, 0.625, 0.9375, 0.625, 0.9375, 0.6875, 0.875, 0.6875, 0.9375, 0.625, 1.0, 0.625, 1.0, 0.6875, 0.9375, 0.6875, 0.625, 0.6875, 0.6875, 0.6875, 0.6875, 0.75, 0.625, 0.75, 0.625, 0.625, 0.6875, 0.625, 0.6875, 0.6875, 0.625, 0.6875, 0.6875, 0.625, 0.75, 0.625, 0.75, 0.6875, 0.6875, 0.6875, 0.625, 0.9375, 0.6875, 0.9375, 0.6875, 1.0, 0.625, 1.0, 0.625, 0.875, 0.6875, 0.875, 0.6875, 0.9375, 0.625, 0.9375, 0.6875, 0.875, 0.75, 0.875, 0.75, 0.9375, 0.6875, 0.9375, 0.375, 0.6875, 0.4375, 0.6875, 0.4375, 0.75, 0.375, 0.75, 0.375, 0.625, 0.4375, 0.625, 0.4375, 0.6875, 0.375, 0.6875, 0.4375, 0.625, 0.5, 0.625, 0.5, 0.6875, 0.4375, 0.6875, 0.125, 0.6875, 0.1875, 0.6875, 0.1875, 0.75, 0.125, 0.75, 0.125, 0.625, 0.1875, 0.625, 0.1875, 0.6875, 0.125, 0.6875, 0.1875, 0.625, 0.25, 0.625, 0.25, 0.6875, 0.1875, 0.6875, 0.125, 0.9375, 0.1875, 0.9375, 0.1875, 1.0, 0.125, 1.0, 0.125, 0.875, 0.1875, 0.875, 0.1875, 0.9375, 0.125, 0.9375, 0.1875, 0.875, 0.25, 0.875, 0.25, 0.9375, 0.1875, 0.9375, 0.375, 0.1875, 0.4375, 0.1875, 0.4375, 0.25, 0.375, 0.25, 0.375, 0.125, 0.4375, 0.125, 0.4375, 0.1875, 0.375, 0.1875, 0.4375, 0.125, 0.5, 0.125, 0.5, 0.1875, 0.4375, 0.1875, 0.125, 0.1875, 0.1875, 0.1875, 0.1875, 0.25, 0.125, 0.25, 0.125, 0.125, 0.1875, 0.125, 0.1875, 0.1875, 0.125, 0.1875, 0.1875, 0.125, 0.25, 0.125, 0.25, 0.1875, 0.1875, 0.1875, 0.125, 0.4375, 0.1875, 0.4375, 0.1875, 0.5, 0.125, 0.5, 0.125, 0.375, 0.1875, 0.375, 0.1875, 0.4375, 0.125, 0.4375, 0.1875, 0.375, 0.25, 0.375, 0.25, 0.4375, 0.1875, 0.4375, 0.875, 0.1875, 0.9375, 0.1875, 0.9375, 0.25, 0.875, 0.25, 0.875, 0.125, 0.9375, 0.125, 0.9375, 0.1875, 0.875, 0.1875, 0.9375, 0.125, 1.0, 0.125, 1.0, 0.1875, 0.9375, 0.1875, 0.625, 0.1875, 0.6875, 0.1875, 0.6875, 0.25, 0.625, 0.25, 0.625, 0.125, 0.6875, 0.125, 0.6875, 0.1875, 0.625, 0.1875, 0.6875, 0.125, 0.75, 0.125, 0.75, 0.1875, 0.6875, 0.1875, 0.625, 0.4375, 0.6875, 0.4375, 0.6875, 0.5, 0.625, 0.5, 0.625, 0.375, 0.6875, 0.375, 0.6875, 0.4375, 0.625, 0.4375, 0.6875, 0.375, 0.75, 0.375, 0.75, 0.4375, 0.6875, 0.4375, 0.875, 0.4375, 0.9375, 0.4375, 0.9375, 0.5, 0.875, 0.5, 0.875, 0.375, 0.9375, 0.375, 0.9375, 0.4375, 0.875, 0.4375, 0.9375, 0.375, 1.0, 0.375, 1.0, 0.4375, 0.9375, 0.4375, 0.375, 0.4375, 0.4375, 0.4375, 0.4375, 0.5, 0.375, 0.5, 0.375, 0.375, 0.4375, 0.375, 0.4375, 0.4375, 0.375, 0.4375, 0.4375, 0.375, 0.5, 0.375, 0.5, 0.4375, 0.4375, 0.4375, 0.375, 0.9375, 0.4375, 0.9375, 0.4375, 1.0, 0.375, 1.0, 0.375, 0.875, 0.4375, 0.875, 0.4375, 0.9375, 0.375, 0.9375, 0.4375, 0.875, 0.5, 0.875, 0.5, 0.9375, 0.4375, 0.9375, 0.875, 0.9375, 0.9375, 0.9375, 0.9375, 1.0, 0.875, 1.0, 0.875, 0.875, 0.9375, 0.875, 0.9375, 0.9375, 0.875, 0.9375, 0.9375, 0.875, 1.0, 0.875, 1.0, 0.9375, 0.9375, 0.9375])
me_plane_001.materials.append(mat_material_004)
me_plane_001.update()
me_cube_008 = bpy.data.meshes.new('Cube.008')
me_cube_008.from_pydata([(1.0, -1.0, -1.0), (1.0, -1.0, 1.0), (1.0, 1.0, -1.0), (1.0, 1.0, 1.0), (0.0, 1.0, -1.0), (0.0, 1.0, 1.0), (0.0, -1.0, -1.0), (0.0, -1.0, 1.0), (2.444, 1.0, 0.8748), (2.444, 1.0, -0.8435), (2.444, -1.0, -0.8435), (2.444, -1.0, 0.8748), (0.9803, -0.9997, -4.988), (0.9803, -0.9997, -2.988), (0.9803, 1.0, -4.988), (0.9803, 1.0, -2.988), (-0.01965, 1.0, -4.988), (-0.01965, 1.0, -2.988), (-0.01965, -0.9997, -4.988), (-0.01965, -0.9997, -2.988), (2.425, 1.0, -3.113), (2.425, 1.0, -4.831), (2.425, -0.9997, -4.831), (2.425, -0.9997, -3.113), (1.0, -1.0, -2.996), (1.0, -1.0, -0.9959), (1.0, 1.0, -2.996), (1.0, 1.0, -0.9959), (0.0, 1.0, -2.996), (0.0, 1.0, -0.9959), (0.0, -1.0, -2.996), (0.0, -1.0, -0.9959), (2.444, 1.0, -1.121), (2.444, 1.0, -2.839), (2.444, -1.0, -2.839), (2.444, -1.0, -1.121), (-1.0, -1.0, -1.0), (-1.0, -1.0, 1.0), (-1.0, 1.0, -1.0), (-1.0, 1.0, 1.0), (-2.444, 1.0, 0.8748), (-2.444, 1.0, -0.8435), (-2.444, -1.0, -0.8435), (-2.444, -1.0, 0.8748), (-0.9803, -0.9997, -4.988), (-0.9803, -0.9997, -2.988), (-0.9803, 1.0, -4.988), (-0.9803, 1.0, -2.988), (0.01965, 1.0, -4.988), (0.01965, 1.0, -2.988), (0.01965, -0.9997, -4.988), (0.01965, -0.9997, -2.988), (-2.425, 1.0, -3.113), (-2.425, 1.0, -4.831), (-2.425, -0.9997, -4.831), (-2.425, -0.9997, -3.113), (-1.0, -1.0, -2.996), (-1.0, -1.0, -0.9959), (-1.0, 1.0, -2.996), (-1.0, 1.0, -0.9959), (-2.444, 1.0, -1.121), (-2.444, 1.0, -2.839), (-2.444, -1.0, -2.839), (-2.444, -1.0, -1.121), (-344.4, -1.0, -1.0), (-344.4, -1.0, 1.0), (-344.4, 1.0, -1.0), (-344.4, 1.0, 1.0), (-345.4, 1.0, -1.0), (-345.4, 1.0, 1.0), (-345.4, -1.0, -1.0), (-345.4, -1.0, 1.0), (-343.0, 1.0, 0.8748), (-343.0, 1.0, -0.8435), (-343.0, -1.0, -0.8435), (-343.0, -1.0, 0.8748), (-344.4, -0.9997, -4.988), (-344.4, -0.9997, -2.988), (-344.4, 1.0, -4.988), (-344.4, 1.0, -2.988), (-345.4, 1.0, -4.988), (-345.4, 1.0, -2.988), (-345.4, -0.9997, -4.988), (-345.4, -0.9997, -2.988), (-343.0, 1.0, -3.113), (-343.0, 1.0, -4.831), (-343.0, -0.9997, -4.831), (-343.0, -0.9997, -3.113), (-344.4, -1.0, -2.996), (-344.4, -1.0, -0.9959), (-344.4, 1.0, -2.996), (-344.4, 1.0, -0.9959), (-345.4, 1.0, -2.996), (-345.4, 1.0, -0.9959), (-345.4, -1.0, -2.996), (-345.4, -1.0, -0.9959), (-343.0, 1.0, -1.121), (-343.0, 1.0, -2.839), (-343.0, -1.0, -2.839), (-343.0, -1.0, -1.121), (-346.4, -1.0, -1.0), (-346.4, -1.0, 1.0), (-346.4, 1.0, -1.0), (-346.4, 1.0, 1.0), (-347.9, 1.0, 0.8748), (-347.9, 1.0, -0.8435), (-347.9, -1.0, -0.8435), (-347.9, -1.0, 0.8748), (-346.4, -0.9997, -4.988), (-346.4, -0.9997, -2.988), (-346.4, 1.0, -4.988), (-346.4, 1.0, -2.988), (-345.4, 1.0, -4.988), (-345.4, 1.0, -2.988), (-345.4, -0.9997, -4.988), (-345.4, -0.9997, -2.988), (-347.8, 1.0, -3.113), (-347.8, 1.0, -4.831), (-347.8, -0.9997, -4.831), (-347.8, -0.9997, -3.113), (-346.4, -1.0, -2.996), (-346.4, -1.0, -0.9959), (-346.4, 1.0, -2.996), (-346.4, 1.0, -0.9959), (-347.9, 1.0, -1.121), (-347.9, 1.0, -2.839), (-347.9, -1.0, -2.839), (-347.9, -1.0, -1.121), (2.214, 1.0, -4.988), (2.214, 1.0, -2.988), (-345.7, 1.0, -4.988), (-345.7, 1.0, -2.988), (-345.7, 0.9946, -4.988), (-345.7, 0.9946, -2.988), (2.214, 0.9946, -4.988), (2.214, 0.9946, -2.988), (-345.7, 1.009, -3.113), (-345.7, 1.009, -4.831), (2.214, 1.009, -4.831), (2.214, 1.009, -3.113), (2.265, 1.0, -2.996), (2.265, 1.0, -0.9959), (-345.6, 1.0, -2.996), (-345.6, 1.0, -0.9959), (-345.6, 0.9947, -2.996), (-345.6, 0.9947, -0.9959), (2.265, 0.9947, -2.996), (2.265, 0.9947, -0.9959), (-345.6, 1.009, -1.121), (-345.6, 1.009, -2.839), (2.265, 1.009, -2.839), (2.265, 1.009, -1.121), (2.265, 1.0, -1.0), (2.265, 1.0, 1.0), (-345.6, 1.0, -1.0), (-345.6, 1.0, 1.0), (-345.6, 0.9947, -1.0), (-345.6, 0.9947, 1.0), (2.265, 0.9947, -1.0), (2.265, 0.9947, 1.0), (-345.6, 1.009, 0.8748), (-345.6, 1.009, -0.8435), (2.265, 1.009, -0.8435), (2.265, 1.009, 0.8748), (2.214, 0.9888, -4.988), (2.214, 0.9888, -2.988), (-345.7, 0.9888, -4.988), (-345.7, 0.9888, -2.988), (-345.7, 0.9805, -3.113), (-345.7, 0.9805, -4.831), (2.214, 0.9805, -4.831), (2.214, 0.9805, -3.113), (2.265, 0.9887, -2.996), (2.265, 0.9887, -0.9959), (-345.6, 0.9887, -2.996), (-345.6, 0.9887, -0.9959), (-345.6, 0.9945, -2.996), (-345.6, 0.9945, -0.9959), (2.265, 0.9945, -2.996), (2.265, 0.9945, -0.9959), (-345.6, 0.9804, -1.121), (-345.6, 0.9804, -2.839), (2.265, 0.9804, -2.839), (2.265, 0.9804, -1.121), (2.265, 0.9887, -1.0), (2.265, 0.9887, 1.0), (-345.6, 0.9887, -1.0), (-345.6, 0.9887, 1.0), (-345.6, 0.9945, -1.0), (-345.6, 0.9945, 1.0), (2.265, 0.9945, -1.0), (2.265, 0.9945, 1.0), (-345.6, 0.9804, 0.8748), (-345.6, 0.9804, -0.8435), (2.265, 0.9804, -0.8435), (2.265, 0.9804, 0.8748), (2.265, -0.9953, -1.0), (2.265, -0.9953, 1.0), (-345.6, -0.9953, -1.0), (-345.6, -0.9953, 1.0), (-345.6, -1.001, -1.0), (-345.6, -1.001, 1.0), (2.265, -1.001, -1.0), (2.265, -1.001, 1.0), (-345.6, -0.987, 0.8748), (-345.6, -0.987, -0.8435), (2.265, -0.987, -0.8435), (2.265, -0.987, 0.8748), (-202.3, -0.9954, -4.988), (-202.3, -0.9954, -2.988), (-347.8, -0.9954, -4.988), (-347.8, -0.9954, -2.988), (-347.8, -1.001, -4.988), (-347.8, -1.001, -2.988), (-202.3, -1.001, -4.988), (-202.3, -1.001, -2.988), (-347.8, -0.9871, -3.113), (-347.8, -0.9871, -4.831), (-202.3, -0.9871, -4.831), (-202.3, -0.9871, -3.113), (2.265, -0.9953, -2.996), (2.265, -0.9953, -0.9959), (-345.6, -0.9953, -2.996), (-345.6, -0.9953, -0.9959), (-345.6, -1.001, -2.996), (-345.6, -1.001, -0.9959), (2.265, -1.001, -2.996), (2.265, -1.001, -0.9959), (-345.6, -0.987, -1.121), (-345.6, -0.987, -2.839), (2.265, -0.987, -2.839), (2.265, -0.987, -1.121), (3.329, -0.9954, -4.988), (3.329, -0.9954, -2.988), (-142.2, -0.9954, -4.988), (-142.2, -0.9954, -2.988), (-142.2, -1.001, -4.988), (-142.2, -1.001, -2.988), (3.329, -1.001, -4.988), (3.329, -1.001, -2.988), (-142.2, -0.9871, -3.113), (-142.2, -0.9871, -4.831), (3.329, -0.9871, -4.831), (3.329, -0.9871, -3.113), (2.265, -1.007, -1.0), (2.265, -1.007, 1.0), (-345.6, -1.007, -1.0), (-345.6, -1.007, 1.0), (-345.6, -1.015, 0.8748), (-345.6, -1.015, -0.8435), (2.265, -1.015, -0.8435), (2.265, -1.015, 0.8748), (-202.3, -1.007, -4.988), (-202.3, -1.007, -2.988), (-347.8, -1.007, -4.988), (-347.8, -1.007, -2.988), (-347.8, -1.001, -4.988), (-347.8, -1.001, -2.988), (-202.3, -1.001, -4.988), (-202.3, -1.001, -2.988), (-347.8, -1.015, -3.113), (-347.8, -1.015, -4.831), (-202.3, -1.015, -4.831), (-202.3, -1.015, -3.113), (2.265, -1.007, -2.996), (2.265, -1.007, -0.9959), (-345.6, -1.007, -2.996), (-345.6, -1.007, -0.9959), (-345.6, -1.015, -1.121), (-345.6, -1.015, -2.839), (2.265, -1.015, -2.839), (2.265, -1.015, -1.121), (3.329, -1.007, -4.988), (3.329, -1.007, -2.988), (-142.2, -1.007, -4.988), (-142.2, -1.007, -2.988), (-142.2, -1.001, -4.988), (-142.2, -1.001, -2.988), (3.329, -1.001, -4.988), (3.329, -1.001, -2.988), (-142.2, -1.015, -3.113), (-142.2, -1.015, -4.831), (3.329, -1.015, -4.831), (3.329, -1.015, -3.113)], [], [(4, 5, 3, 2), (1, 0, 10, 11), (4, 2, 0, 6), (3, 5, 7, 1), (0, 1, 7, 6), (9, 8, 11, 10), (0, 2, 9, 10), (3, 1, 11, 8), (2, 3, 8, 9), (16, 17, 15, 14), (13, 12, 22, 23), (16, 14, 12, 18), (15, 17, 19, 13), (12, 13, 19, 18), (21, 20, 23, 22), (12, 14, 21, 22), (15, 13, 23, 20), (14, 15, 20, 21), (28, 29, 27, 26), (25, 24, 34, 35), (28, 26, 24, 30), (27, 29, 31, 25), (24, 25, 31, 30), (33, 32, 35, 34), (24, 26, 33, 34), (27, 25, 35, 32), (26, 27, 32, 33), (4, 38, 39, 5), (37, 43, 42, 36), (4, 6, 36, 38), (39, 37, 7, 5), (36, 6, 7, 37), (41, 42, 43, 40), (36, 42, 41, 38), (39, 40, 43, 37), (38, 41, 40, 39), (48, 46, 47, 49), (45, 55, 54, 44), (48, 50, 44, 46), (47, 45, 51, 49), (44, 50, 51, 45), (53, 54, 55, 52), (44, 54, 53, 46), (47, 52, 55, 45), (46, 53, 52, 47), (28, 58, 59, 29), (57, 63, 62, 56), (28, 30, 56, 58), (59, 57, 31, 29), (56, 30, 31, 57), (61, 62, 63, 60), (56, 62, 61, 58), (59, 60, 63, 57), (58, 61, 60, 59), (68, 69, 67, 66), (65, 64, 74, 75), (68, 66, 64, 70), (67, 69, 71, 65), (64, 65, 71, 70), (73, 72, 75, 74), (64, 66, 73, 74), (67, 65, 75, 72), (66, 67, 72, 73), (80, 81, 79, 78), (77, 76, 86, 87), (80, 78, 76, 82), (79, 81, 83, 77), (76, 77, 83, 82), (85, 84, 87, 86), (76, 78, 85, 86), (79, 77, 87, 84), (78, 79, 84, 85), (92, 93, 91, 90), (89, 88, 98, 99), (92, 90, 88, 94), (91, 93, 95, 89), (88, 89, 95, 94), (97, 96, 99, 98), (88, 90, 97, 98), (91, 89, 99, 96), (90, 91, 96, 97), (68, 102, 103, 69), (101, 107, 106, 100), (68, 70, 100, 102), (103, 101, 71, 69), (100, 70, 71, 101), (105, 106, 107, 104), (100, 106, 105, 102), (103, 104, 107, 101), (102, 105, 104, 103), (112, 110, 111, 113), (109, 119, 118, 108), (112, 114, 108, 110), (111, 109, 115, 113), (108, 114, 115, 109), (117, 118, 119, 116), (108, 118, 117, 110), (111, 116, 119, 109), (110, 117, 116, 111), (92, 122, 123, 93), (121, 127, 126, 120), (92, 94, 120, 122), (123, 121, 95, 93), (120, 94, 95, 121), (125, 126, 127, 124), (120, 126, 125, 122), (123, 124, 127, 121), (122, 125, 124, 123), (132, 133, 131, 130), (129, 128, 138, 139), (132, 130, 128, 134), (131, 133, 135, 129), (128, 129, 135, 134), (137, 136, 139, 138), (128, 130, 137, 138), (131, 129, 139, 136), (130, 131, 136, 137), (144, 145, 143, 142), (141, 140, 150, 151), (144, 142, 140, 146), (143, 145, 147, 141), (140, 141, 147, 146), (149, 148, 151, 150), (140, 142, 149, 150), (143, 141, 151, 148), (142, 143, 148, 149), (156, 157, 155, 154), (153, 152, 162, 163), (156, 154, 152, 158), (155, 157, 159, 153), (152, 153, 159, 158), (161, 160, 163, 162), (152, 154, 161, 162), (155, 153, 163, 160), (154, 155, 160, 161), (132, 166, 167, 133), (165, 171, 170, 164), (132, 134, 164, 166), (167, 165, 135, 133), (164, 134, 135, 165), (169, 170, 171, 168), (164, 170, 169, 166), (167, 168, 171, 165), (166, 169, 168, 167), (176, 174, 175, 177), (173, 183, 182, 172), (176, 178, 172, 174), (175, 173, 179, 177), (172, 178, 179, 173), (181, 182, 183, 180), (172, 182, 181, 174), (175, 180, 183, 173), (174, 181, 180, 175), (188, 186, 187, 189), (185, 195, 194, 184), (188, 190, 184, 186), (187, 185, 191, 189), (184, 190, 191, 185), (193, 194, 195, 192), (184, 194, 193, 186), (187, 192, 195, 185), (186, 193, 192, 187), (200, 201, 199, 198), (197, 196, 206, 207), (200, 198, 196, 202), (199, 201, 203, 197), (196, 197, 203, 202), (205, 204, 207, 206), (196, 198, 205, 206), (199, 197, 207, 204), (198, 199, 204, 205), (212, 213, 211, 210), (209, 208, 218, 219), (212, 210, 208, 214), (211, 213, 215, 209), (208, 209, 215, 214), (217, 216, 219, 218), (208, 210, 217, 218), (211, 209, 219, 216), (210, 211, 216, 217), (224, 225, 223, 222), (221, 220, 230, 231), (224, 222, 220, 226), (223, 225, 227, 221), (220, 221, 227, 226), (229, 228, 231, 230), (220, 222, 229, 230), (223, 221, 231, 228), (222, 223, 228, 229), (236, 237, 235, 234), (233, 232, 242, 243), (236, 234, 232, 238), (235, 237, 239, 233), (232, 233, 239, 238), (241, 240, 243, 242), (232, 234, 241, 242), (235, 233, 243, 240), (234, 235, 240, 241), (200, 246, 247, 201), (245, 251, 250, 244), (200, 202, 244, 246), (247, 245, 203, 201), (244, 202, 203, 245), (249, 250, 251, 248), (244, 250, 249, 246), (247, 248, 251, 245), (246, 249, 248, 247), (256, 254, 255, 257), (253, 263, 262, 252), (256, 258, 252, 254), (255, 253, 259, 257), (252, 258, 259, 253), (261, 262, 263, 260), (252, 262, 261, 254), (255, 260, 263, 253), (254, 261, 260, 255), (224, 266, 267, 225), (265, 271, 270, 264), (224, 226, 264, 266), (267, 265, 227, 225), (264, 226, 227, 265), (269, 270, 271, 268), (264, 270, 269, 266), (267, 268, 271, 265), (266, 269, 268, 267), (276, 274, 275, 277), (273, 283, 282, 272), (276, 278, 272, 274), (275, 273, 279, 277), (272, 278, 279, 273), (281, 282, 283, 280), (272, 282, 281, 274), (275, 280, 283, 273), (274, 281, 280, 275)])
_uv = me_cube_008.uv_layers.new(name='UVMap')
_uv.uv.foreach_set('vector', [0.375, 0.375, 0.625, 0.375, 0.625, 0.5, 0.375, 0.5, 0.625, 0.75, 0.375, 0.75, 0.375, 0.75, 0.625, 0.75, 0.25, 0.5, 0.375, 0.5, 0.375, 0.75, 0.25, 0.75, 0.625, 0.5, 0.75, 0.5, 0.75, 0.75, 0.625, 0.75, 0.375, 0.75, 0.625, 0.75, 0.625, 0.875, 0.375, 0.875, 0.375, 0.5, 0.625, 0.5, 0.625, 0.75, 0.375, 0.75, 0.375, 0.75, 0.375, 0.5, 0.375, 0.5, 0.375, 0.75, 0.625, 0.5, 0.625, 0.75, 0.625, 0.75, 0.625, 0.5, 0.375, 0.5, 0.625, 0.5, 0.625, 0.5, 0.375, 0.5, 0.375, 0.375, 0.625, 0.375, 0.625, 0.5, 0.375, 0.5, 0.625, 0.75, 0.375, 0.75, 0.375, 0.75, 0.625, 0.75, 0.25, 0.5, 0.375, 0.5, 0.375, 0.75, 0.25, 0.75, 0.625, 0.5, 0.75, 0.5, 0.75, 0.75, 0.625, 0.75, 0.375, 0.75, 0.625, 0.75, 0.625, 0.875, 0.375, 0.875, 0.375, 0.5, 0.625, 0.5, 0.625, 0.75, 0.375, 0.75, 0.375, 0.75, 0.375, 0.5, 0.375, 0.5, 0.375, 0.75, 0.625, 0.5, 0.625, 0.75, 0.625, 0.75, 0.625, 0.5, 0.375, 0.5, 0.625, 0.5, 0.625, 0.5, 0.375, 0.5, 0.375, 0.375, 0.625, 0.375, 0.625, 0.5, 0.375, 0.5, 0.625, 0.75, 0.375, 0.75, 0.375, 0.75, 0.625, 0.75, 0.25, 0.5, 0.375, 0.5, 0.375, 0.75, 0.25, 0.75, 0.625, 0.5, 0.75, 0.5, 0.75, 0.75, 0.625, 0.75, 0.375, 0.75, 0.625, 0.75, 0.625, 0.875, 0.375, 0.875, 0.375, 0.5, 0.625, 0.5, 0.625, 0.75, 0.375, 0.75, 0.375, 0.75, 0.375, 0.5, 0.375, 0.5, 0.375, 0.75, 0.625, 0.5, 0.625, 0.75, 0.625, 0.75, 0.625, 0.5, 0.375, 0.5, 0.625, 0.5, 0.625, 0.5, 0.375, 0.5, 0.375, 0.375, 0.375, 0.5, 0.625, 0.5, 0.625, 0.375, 0.625, 0.75, 0.625, 0.75, 0.375, 0.75, 0.375, 0.75, 0.25, 0.5, 0.25, 0.75, 0.375, 0.75, 0.375, 0.5, 0.625, 0.5, 0.625, 0.75, 0.75, 0.75, 0.75, 0.5, 0.375, 0.75, 0.375, 0.875, 0.625, 0.875, 0.625, 0.75, 0.375, 0.5, 0.375, 0.75, 0.625, 0.75, 0.625, 0.5, 0.375, 0.75, 0.375, 0.75, 0.375, 0.5, 0.375, 0.5, 0.625, 0.5, 0.625, 0.5, 0.625, 0.75, 0.625, 0.75, 0.375, 0.5, 0.375, 0.5, 0.625, 0.5, 0.625, 0.5, 0.375, 0.375, 0.375, 0.5, 0.625, 0.5, 0.625, 0.375, 0.625, 0.75, 0.625, 0.75, 0.375, 0.75, 0.375, 0.75, 0.25, 0.5, 0.25, 0.75, 0.375, 0.75, 0.375, 0.5, 0.625, 0.5, 0.625, 0.75, 0.75, 0.75, 0.75, 0.5, 0.375, 0.75, 0.375, 0.875, 0.625, 0.875, 0.625, 0.75, 0.375, 0.5, 0.375, 0.75, 0.625, 0.75, 0.625, 0.5, 0.375, 0.75, 0.375, 0.75, 0.375, 0.5, 0.375, 0.5, 0.625, 0.5, 0.625, 0.5, 0.625, 0.75, 0.625, 0.75, 0.375, 0.5, 0.375, 0.5, 0.625, 0.5, 0.625, 0.5, 0.375, 0.375, 0.375, 0.5, 0.625, 0.5, 0.625, 0.375, 0.625, 0.75, 0.625, 0.75, 0.375, 0.75, 0.375, 0.75, 0.25, 0.5, 0.25, 0.75, 0.375, 0.75, 0.375, 0.5, 0.625, 0.5, 0.625, 0.75, 0.75, 0.75, 0.75, 0.5, 0.375, 0.75, 0.375, 0.875, 0.625, 0.875, 0.625, 0.75, 0.375, 0.5, 0.375, 0.75, 0.625, 0.75, 0.625, 0.5, 0.375, 0.75, 0.375, 0.75, 0.375, 0.5, 0.375, 0.5, 0.625, 0.5, 0.625, 0.5, 0.625, 0.75, 0.625, 0.75, 0.375, 0.5, 0.375, 0.5, 0.625, 0.5, 0.625, 0.5, 0.375, 0.375, 0.625, 0.375, 0.625, 0.5, 0.375, 0.5, 0.625, 0.75, 0.375, 0.75, 0.375, 0.75, 0.625, 0.75, 0.25, 0.5, 0.375, 0.5, 0.375, 0.75, 0.25, 0.75, 0.625, 0.5, 0.75, 0.5, 0.75, 0.75, 0.625, 0.75, 0.375, 0.75, 0.625, 0.75, 0.625, 0.875, 0.375, 0.875, 0.375, 0.5, 0.625, 0.5, 0.625, 0.75, 0.375, 0.75, 0.375, 0.75, 0.375, 0.5, 0.375, 0.5, 0.375, 0.75, 0.625, 0.5, 0.625, 0.75, 0.625, 0.75, 0.625, 0.5, 0.375, 0.5, 0.625, 0.5, 0.625, 0.5, 0.375, 0.5, 0.375, 0.375, 0.625, 0.375, 0.625, 0.5, 0.375, 0.5, 0.625, 0.75, 0.375, 0.75, 0.375, 0.75, 0.625, 0.75, 0.25, 0.5, 0.375, 0.5, 0.375, 0.75, 0.25, 0.75, 0.625, 0.5, 0.75, 0.5, 0.75, 0.75, 0.625, 0.75, 0.375, 0.75, 0.625, 0.75, 0.625, 0.875, 0.375, 0.875, 0.375, 0.5, 0.625, 0.5, 0.625, 0.75, 0.375, 0.75, 0.375, 0.75, 0.375, 0.5, 0.375, 0.5, 0.375, 0.75, 0.625, 0.5, 0.625, 0.75, 0.625, 0.75, 0.625, 0.5, 0.375, 0.5, 0.625, 0.5, 0.625, 0.5, 0.375, 0.5, 0.375, 0.375, 0.625, 0.375, 0.625, 0.5, 0.375, 0.5, 0.625, 0.75, 0.375, 0.75, 0.375, 0.75, 0.625, 0.75, 0.25, 0.5, 0.375, 0.5, 0.375, 0.75, 0.25, 0.75, 0.625, 0.5, 0.75, 0.5, 0.75, 0.75, 0.625, 0.75, 0.375, 0.75, 0.625, 0.75, 0.625, 0.875, 0.375, 0.875, 0.375, 0.5, 0.625, 0.5, 0.625, 0.75, 0.375, 0.75, 0.375, 0.75, 0.375, 0.5, 0.375, 0.5, 0.375, 0.75, 0.625, 0.5, 0.625, 0.75, 0.625, 0.75, 0.625, 0.5, 0.375, 0.5, 0.625, 0.5, 0.625, 0.5, 0.375, 0.5, 0.375, 0.375, 0.375, 0.5, 0.625, 0.5, 0.625, 0.375, 0.625, 0.75, 0.625, 0.75, 0.375, 0.75, 0.375, 0.75, 0.25, 0.5, 0.25, 0.75, 0.375, 0.75, 0.375, 0.5, 0.625, 0.5, 0.625, 0.75, 0.75, 0.75, 0.75, 0.5, 0.375, 0.75, 0.375, 0.875, 0.625, 0.875, 0.625, 0.75, 0.375, 0.5, 0.375, 0.75, 0.625, 0.75, 0.625, 0.5, 0.375, 0.75, 0.375, 0.75, 0.375, 0.5, 0.375, 0.5, 0.625, 0.5, 0.625, 0.5, 0.625, 0.75, 0.625, 0.75, 0.375, 0.5, 0.375, 0.5, 0.625, 0.5, 0.625, 0.5, 0.375, 0.375, 0.375, 0.5, 0.625, 0.5, 0.625, 0.375, 0.625, 0.75, 0.625, 0.75, 0.375, 0.75, 0.375, 0.75, 0.25, 0.5, 0.25, 0.75, 0.375, 0.75, 0.375, 0.5, 0.625, 0.5, 0.625, 0.75, 0.75, 0.75, 0.75, 0.5, 0.375, 0.75, 0.375, 0.875, 0.625, 0.875, 0.625, 0.75, 0.375, 0.5, 0.375, 0.75, 0.625, 0.75, 0.625, 0.5, 0.375, 0.75, 0.375, 0.75, 0.375, 0.5, 0.375, 0.5, 0.625, 0.5, 0.625, 0.5, 0.625, 0.75, 0.625, 0.75, 0.375, 0.5, 0.375, 0.5, 0.625, 0.5, 0.625, 0.5, 0.375, 0.375, 0.375, 0.5, 0.625, 0.5, 0.625, 0.375, 0.625, 0.75, 0.625, 0.75, 0.375, 0.75, 0.375, 0.75, 0.25, 0.5, 0.25, 0.75, 0.375, 0.75, 0.375, 0.5, 0.625, 0.5, 0.625, 0.75, 0.75, 0.75, 0.75, 0.5, 0.375, 0.75, 0.375, 0.875, 0.625, 0.875, 0.625, 0.75, 0.375, 0.5, 0.375, 0.75, 0.625, 0.75, 0.625, 0.5, 0.375, 0.75, 0.375, 0.75, 0.375, 0.5, 0.375, 0.5, 0.625, 0.5, 0.625, 0.5, 0.625, 0.75, 0.625, 0.75, 0.375, 0.5, 0.375, 0.5, 0.625, 0.5, 0.625, 0.5, 0.375, 0.375, 0.625, 0.375, 0.625, 0.5, 0.375, 0.5, 0.625, 0.75, 0.375, 0.75, 0.375, 0.75, 0.625, 0.75, 0.25, 0.5, 0.375, 0.5, 0.375, 0.75, 0.25, 0.75, 0.625, 0.5, 0.75, 0.5, 0.75, 0.75, 0.625, 0.75, 0.375, 0.75, 0.625, 0.75, 0.625, 0.875, 0.375, 0.875, 0.375, 0.5, 0.625, 0.5, 0.625, 0.75, 0.375, 0.75, 0.375, 0.75, 0.375, 0.5, 0.375, 0.5, 0.375, 0.75, 0.625, 0.5, 0.625, 0.75, 0.625, 0.75, 0.625, 0.5, 0.375, 0.5, 0.625, 0.5, 0.625, 0.5, 0.375, 0.5, 0.375, 0.375, 0.625, 0.375, 0.625, 0.5, 0.375, 0.5, 0.625, 0.75, 0.375, 0.75, 0.375, 0.75, 0.625, 0.75, 0.25, 0.5, 0.375, 0.5, 0.375, 0.75, 0.25, 0.75, 0.625, 0.5, 0.75, 0.5, 0.75, 0.75, 0.625, 0.75, 0.375, 0.75, 0.625, 0.75, 0.625, 0.875, 0.375, 0.875, 0.375, 0.5, 0.625, 0.5, 0.625, 0.75, 0.375, 0.75, 0.375, 0.75, 0.375, 0.5, 0.375, 0.5, 0.375, 0.75, 0.625, 0.5, 0.625, 0.75, 0.625, 0.75, 0.625, 0.5, 0.375, 0.5, 0.625, 0.5, 0.625, 0.5, 0.375, 0.5, 0.375, 0.375, 0.625, 0.375, 0.625, 0.5, 0.375, 0.5, 0.625, 0.75, 0.375, 0.75, 0.375, 0.75, 0.625, 0.75, 0.25, 0.5, 0.375, 0.5, 0.375, 0.75, 0.25, 0.75, 0.625, 0.5, 0.75, 0.5, 0.75, 0.75, 0.625, 0.75, 0.375, 0.75, 0.625, 0.75, 0.625, 0.875, 0.375, 0.875, 0.375, 0.5, 0.625, 0.5, 0.625, 0.75, 0.375, 0.75, 0.375, 0.75, 0.375, 0.5, 0.375, 0.5, 0.375, 0.75, 0.625, 0.5, 0.625, 0.75, 0.625, 0.75, 0.625, 0.5, 0.375, 0.5, 0.625, 0.5, 0.625, 0.5, 0.375, 0.5, 0.375, 0.375, 0.375, 0.5, 0.625, 0.5, 0.625, 0.375, 0.625, 0.75, 0.625, 0.75, 0.375, 0.75, 0.375, 0.75, 0.25, 0.5, 0.25, 0.75, 0.375, 0.75, 0.375, 0.5, 0.625, 0.5, 0.625, 0.75, 0.75, 0.75, 0.75, 0.5, 0.375, 0.75, 0.375, 0.875, 0.625, 0.875, 0.625, 0.75, 0.375, 0.5, 0.375, 0.75, 0.625, 0.75, 0.625, 0.5, 0.375, 0.75, 0.375, 0.75, 0.375, 0.5, 0.375, 0.5, 0.625, 0.5, 0.625, 0.5, 0.625, 0.75, 0.625, 0.75, 0.375, 0.5, 0.375, 0.5, 0.625, 0.5, 0.625, 0.5, 0.375, 0.375, 0.375, 0.5, 0.625, 0.5, 0.625, 0.375, 0.625, 0.75, 0.625, 0.75, 0.375, 0.75, 0.375, 0.75, 0.25, 0.5, 0.25, 0.75, 0.375, 0.75, 0.375, 0.5, 0.625, 0.5, 0.625, 0.75, 0.75, 0.75, 0.75, 0.5, 0.375, 0.75, 0.375, 0.875, 0.625, 0.875, 0.625, 0.75, 0.375, 0.5, 0.375, 0.75, 0.625, 0.75, 0.625, 0.5, 0.375, 0.75, 0.375, 0.75, 0.375, 0.5, 0.375, 0.5, 0.625, 0.5, 0.625, 0.5, 0.625, 0.75, 0.625, 0.75, 0.375, 0.5, 0.375, 0.5, 0.625, 0.5, 0.625, 0.5, 0.375, 0.375, 0.375, 0.5, 0.625, 0.5, 0.625, 0.375, 0.625, 0.75, 0.625, 0.75, 0.375, 0.75, 0.375, 0.75, 0.25, 0.5, 0.25, 0.75, 0.375, 0.75, 0.375, 0.5, 0.625, 0.5, 0.625, 0.75, 0.75, 0.75, 0.75, 0.5, 0.375, 0.75, 0.375, 0.875, 0.625, 0.875, 0.625, 0.75, 0.375, 0.5, 0.375, 0.75, 0.625, 0.75, 0.625, 0.5, 0.375, 0.75, 0.375, 0.75, 0.375, 0.5, 0.375, 0.5, 0.625, 0.5, 0.625, 0.5, 0.625, 0.75, 0.625, 0.75, 0.375, 0.5, 0.375, 0.5, 0.625, 0.5, 0.625, 0.5, 0.375, 0.375, 0.625, 0.375, 0.625, 0.5, 0.375, 0.5, 0.625, 0.75, 0.375, 0.75, 0.375, 0.75, 0.625, 0.75, 0.25, 0.5, 0.375, 0.5, 0.375, 0.75, 0.25, 0.75, 0.625, 0.5, 0.75, 0.5, 0.75, 0.75, 0.625, 0.75, 0.375, 0.75, 0.625, 0.75, 0.625, 0.875, 0.375, 0.875, 0.375, 0.5, 0.625, 0.5, 0.625, 0.75, 0.375, 0.75, 0.375, 0.75, 0.375, 0.5, 0.375, 0.5, 0.375, 0.75, 0.625, 0.5, 0.625, 0.75, 0.625, 0.75, 0.625, 0.5, 0.375, 0.5, 0.625, 0.5, 0.625, 0.5, 0.375, 0.5, 0.375, 0.375, 0.625, 0.375, 0.625, 0.5, 0.375, 0.5, 0.625, 0.75, 0.375, 0.75, 0.375, 0.75, 0.625, 0.75, 0.25, 0.5, 0.375, 0.5, 0.375, 0.75, 0.25, 0.75, 0.625, 0.5, 0.75, 0.5, 0.75, 0.75, 0.625, 0.75, 0.375, 0.75, 0.625, 0.75, 0.625, 0.875, 0.375, 0.875, 0.375, 0.5, 0.625, 0.5, 0.625, 0.75, 0.375, 0.75, 0.375, 0.75, 0.375, 0.5, 0.375, 0.5, 0.375, 0.75, 0.625, 0.5, 0.625, 0.75, 0.625, 0.75, 0.625, 0.5, 0.375, 0.5, 0.625, 0.5, 0.625, 0.5, 0.375, 0.5, 0.375, 0.375, 0.625, 0.375, 0.625, 0.5, 0.375, 0.5, 0.625, 0.75, 0.375, 0.75, 0.375, 0.75, 0.625, 0.75, 0.25, 0.5, 0.375, 0.5, 0.375, 0.75, 0.25, 0.75, 0.625, 0.5, 0.75, 0.5, 0.75, 0.75, 0.625, 0.75, 0.375, 0.75, 0.625, 0.75, 0.625, 0.875, 0.375, 0.875, 0.375, 0.5, 0.625, 0.5, 0.625, 0.75, 0.375, 0.75, 0.375, 0.75, 0.375, 0.5, 0.375, 0.5, 0.375, 0.75, 0.625, 0.5, 0.625, 0.75, 0.625, 0.75, 0.625, 0.5, 0.375, 0.5, 0.625, 0.5, 0.625, 0.5, 0.375, 0.5, 0.375, 0.375, 0.625, 0.375, 0.625, 0.5, 0.375, 0.5, 0.625, 0.75, 0.375, 0.75, 0.375, 0.75, 0.625, 0.75, 0.25, 0.5, 0.375, 0.5, 0.375, 0.75, 0.25, 0.75, 0.625, 0.5, 0.75, 0.5, 0.75, 0.75, 0.625, 0.75, 0.375, 0.75, 0.625, 0.75, 0.625, 0.875, 0.375, 0.875, 0.375, 0.5, 0.625, 0.5, 0.625, 0.75, 0.375, 0.75, 0.375, 0.75, 0.375, 0.5, 0.375, 0.5, 0.375, 0.75, 0.625, 0.5, 0.625, 0.75, 0.625, 0.75, 0.625, 0.5, 0.375, 0.5, 0.625, 0.5, 0.625, 0.5, 0.375, 0.5, 0.375, 0.375, 0.375, 0.5, 0.625, 0.5, 0.625, 0.375, 0.625, 0.75, 0.625, 0.75, 0.375, 0.75, 0.375, 0.75, 0.25, 0.5, 0.25, 0.75, 0.375, 0.75, 0.375, 0.5, 0.625, 0.5, 0.625, 0.75, 0.75, 0.75, 0.75, 0.5, 0.375, 0.75, 0.375, 0.875, 0.625, 0.875, 0.625, 0.75, 0.375, 0.5, 0.375, 0.75, 0.625, 0.75, 0.625, 0.5, 0.375, 0.75, 0.375, 0.75, 0.375, 0.5, 0.375, 0.5, 0.625, 0.5, 0.625, 0.5, 0.625, 0.75, 0.625, 0.75, 0.375, 0.5, 0.375, 0.5, 0.625, 0.5, 0.625, 0.5, 0.375, 0.375, 0.375, 0.5, 0.625, 0.5, 0.625, 0.375, 0.625, 0.75, 0.625, 0.75, 0.375, 0.75, 0.375, 0.75, 0.25, 0.5, 0.25, 0.75, 0.375, 0.75, 0.375, 0.5, 0.625, 0.5, 0.625, 0.75, 0.75, 0.75, 0.75, 0.5, 0.375, 0.75, 0.375, 0.875, 0.625, 0.875, 0.625, 0.75, 0.375, 0.5, 0.375, 0.75, 0.625, 0.75, 0.625, 0.5, 0.375, 0.75, 0.375, 0.75, 0.375, 0.5, 0.375, 0.5, 0.625, 0.5, 0.625, 0.5, 0.625, 0.75, 0.625, 0.75, 0.375, 0.5, 0.375, 0.5, 0.625, 0.5, 0.625, 0.5, 0.375, 0.375, 0.375, 0.5, 0.625, 0.5, 0.625, 0.375, 0.625, 0.75, 0.625, 0.75, 0.375, 0.75, 0.375, 0.75, 0.25, 0.5, 0.25, 0.75, 0.375, 0.75, 0.375, 0.5, 0.625, 0.5, 0.625, 0.75, 0.75, 0.75, 0.75, 0.5, 0.375, 0.75, 0.375, 0.875, 0.625, 0.875, 0.625, 0.75, 0.375, 0.5, 0.375, 0.75, 0.625, 0.75, 0.625, 0.5, 0.375, 0.75, 0.375, 0.75, 0.375, 0.5, 0.375, 0.5, 0.625, 0.5, 0.625, 0.5, 0.625, 0.75, 0.625, 0.75, 0.375, 0.5, 0.375, 0.5, 0.625, 0.5, 0.625, 0.5, 0.375, 0.375, 0.375, 0.5, 0.625, 0.5, 0.625, 0.375, 0.625, 0.75, 0.625, 0.75, 0.375, 0.75, 0.375, 0.75, 0.25, 0.5, 0.25, 0.75, 0.375, 0.75, 0.375, 0.5, 0.625, 0.5, 0.625, 0.75, 0.75, 0.75, 0.75, 0.5, 0.375, 0.75, 0.375, 0.875, 0.625, 0.875, 0.625, 0.75, 0.375, 0.5, 0.375, 0.75, 0.625, 0.75, 0.625, 0.5, 0.375, 0.75, 0.375, 0.75, 0.375, 0.5, 0.375, 0.5, 0.625, 0.5, 0.625, 0.5, 0.625, 0.75, 0.625, 0.75, 0.375, 0.5, 0.375, 0.5, 0.625, 0.5, 0.625, 0.5])
me_cube_008.update()

# ---- objects
ob_cube_001 = bpy.data.objects.new('Cube.001', me_cube_017)
ob_cube_002 = bpy.data.objects.new('Cube.002', me_cube_020)
ob_cube = bpy.data.objects.new('Cube', me_cube)
ob_plane = bpy.data.objects.new('Plane', me_plane_001)
ob_cube_006 = bpy.data.objects.new('Cube.006', me_cube_008)

# ---- transforms, parenting, visibility, modifiers, constraints
ob_cube_001.parent = ob_plane
ob_cube_001.matrix_parent_inverse = Matrix(((0.1606, -0.0, 0.0, -0.07478), (-0.0, 0.1606, -0.0, -0.4193), (0.0, -0.0, 0.1606, 0.06356), (-0.0, 0.0, -0.0, 1.0)))
ob_cube_001.location = (7.627, -84.02, 16.8)
ob_cube_001.scale = (7.492, 0.5032, 16.82)
ob_cube_002.parent = ob_plane
ob_cube_002.matrix_parent_inverse = Matrix(((0.1606, -0.0, 0.0, -0.07478), (-0.0, 0.1606, -0.0, -0.4193), (0.0, -0.0, 0.1606, 0.06356), (-0.0, 0.0, -0.0, 1.0)))
ob_cube_002.location = (-7.306, -84.02, 16.8)
ob_cube_002.scale = (7.492, 0.5032, 16.82)
ob_cube.location = (71.54, -11.71, -1.941)
ob_cube.scale = (0.4243, 0.4243, 0.4243)
ob_cube.lock_rotations_4d = False
ob_cube.empty_display_type = 'ARROWS'
ob_cube.lineart.crease_threshold = 0.0
ob_plane.location = (29.44, -3.226, -1.026)
ob_plane.scale = (2.62, 2.62, 2.62)
ob_cube_006.parent = ob_plane
ob_cube_006.matrix_parent_inverse = Matrix(((0.1606, -0.0, 0.0, -0.07478), (-0.0, 0.1606, -0.0, -0.4193), (0.0, -0.0, 0.1606, 0.06356), (-0.0, 0.0, -0.0, 1.0)))
ob_cube_006.location = (84.86, 2.866, 84.34)
ob_cube_006.scale = (0.4916, 85.51, 17.01)

# ---- collection membership
scene.collection.objects.link(ob_cube_001)
scene.collection.objects.link(ob_cube_002)
col_collection.objects.link(ob_cube)
col_collection.objects.link(ob_plane)
col_collection.objects.link(ob_cube_006)

# ---- scene / render settings (as saved in the file)
scene.frame_start = 0; scene.frame_end = 250; scene.frame_set(0)
scene.render.engine = 'BLENDER_EEVEE_NEXT'
scene.cycles.sampling_pattern = 'TABULATED_SOBOL'
scene.cycles.use_light_tree = False
scene.view_settings.view_transform = 'Filmic'
bpy.context.view_layer.update()

# ---- added for rendering (the .blend has no active camera and no usable light): camera, sun
cam_auto = bpy.data.cameras.new('AutoCamera')
cam_auto.lens = 50.0
cam_auto.sensor_width = 36.0
cam_auto.clip_end = 1907.33
ob_auto_camera = bpy.data.objects.new('AutoCamera', cam_auto)
scene.collection.objects.link(ob_auto_camera)
ob_auto_camera.location = (141.143, -133.642, 106.866)
ob_auto_camera.rotation_euler = (1.09748, -7.21219e-08, 0.694738)
scene.camera = ob_auto_camera
light_auto_sun = bpy.data.lights.new('AutoSun', 'SUN')
light_auto_sun.energy = 3.0
light_auto_sun.angle = 0.0523599
ob_auto_sun = bpy.data.objects.new('AutoSun', light_auto_sun)
scene.collection.objects.link(ob_auto_sun)
ob_auto_sun.rotation_euler = (0.872665, 0.174533, 0.523599)
bpy.context.view_layer.update()
